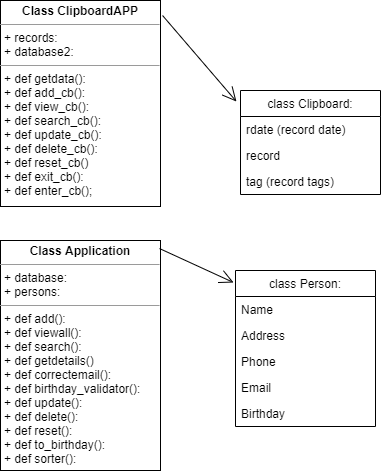

The diagram above was exported from draw.io. Its source (the exported page's mxGraphModel, read from the mxfile embedded in the PNG):
<mxGraphModel dx="868" dy="393" grid="1" gridSize="10" guides="1" tooltips="1" connect="1" arrows="1" fold="1" page="1" pageScale="1" pageWidth="850" pageHeight="1100" background="none" math="0" shadow="0">
  <root>
    <mxCell id="0" />
    <mxCell id="1" parent="0" />
    <mxCell id="J6PHLvLbFKkBnLYRdojr-2" value="class Clipboard:" style="swimlane;fontStyle=0;childLayout=stackLayout;horizontal=1;startSize=26;fillColor=none;horizontalStack=0;resizeParent=1;resizeParentMax=0;resizeLast=0;collapsible=1;marginBottom=0;" parent="1" vertex="1">
      <mxGeometry x="360" y="210" width="140" height="104" as="geometry" />
    </mxCell>
    <mxCell id="J6PHLvLbFKkBnLYRdojr-3" value="rdate (record date)" style="text;strokeColor=none;fillColor=none;align=left;verticalAlign=top;spacingLeft=4;spacingRight=4;overflow=hidden;rotatable=0;points=[[0,0.5],[1,0.5]];portConstraint=eastwest;" parent="J6PHLvLbFKkBnLYRdojr-2" vertex="1">
      <mxGeometry y="26" width="140" height="26" as="geometry" />
    </mxCell>
    <mxCell id="J6PHLvLbFKkBnLYRdojr-4" value="record" style="text;strokeColor=none;fillColor=none;align=left;verticalAlign=top;spacingLeft=4;spacingRight=4;overflow=hidden;rotatable=0;points=[[0,0.5],[1,0.5]];portConstraint=eastwest;" parent="J6PHLvLbFKkBnLYRdojr-2" vertex="1">
      <mxGeometry y="52" width="140" height="26" as="geometry" />
    </mxCell>
    <mxCell id="J6PHLvLbFKkBnLYRdojr-5" value="tag (record tags)" style="text;strokeColor=none;fillColor=none;align=left;verticalAlign=top;spacingLeft=4;spacingRight=4;overflow=hidden;rotatable=0;points=[[0,0.5],[1,0.5]];portConstraint=eastwest;" parent="J6PHLvLbFKkBnLYRdojr-2" vertex="1">
      <mxGeometry y="78" width="140" height="26" as="geometry" />
    </mxCell>
    <mxCell id="J6PHLvLbFKkBnLYRdojr-10" value="class Person:" style="swimlane;fontStyle=0;childLayout=stackLayout;horizontal=1;startSize=26;fillColor=none;horizontalStack=0;resizeParent=1;resizeParentMax=0;resizeLast=0;collapsible=1;marginBottom=0;" parent="1" vertex="1">
      <mxGeometry x="355" y="390" width="140" height="156" as="geometry" />
    </mxCell>
    <mxCell id="J6PHLvLbFKkBnLYRdojr-11" value="Name" style="text;strokeColor=none;fillColor=none;align=left;verticalAlign=top;spacingLeft=4;spacingRight=4;overflow=hidden;rotatable=0;points=[[0,0.5],[1,0.5]];portConstraint=eastwest;" parent="J6PHLvLbFKkBnLYRdojr-10" vertex="1">
      <mxGeometry y="26" width="140" height="26" as="geometry" />
    </mxCell>
    <mxCell id="J6PHLvLbFKkBnLYRdojr-12" value="Address" style="text;strokeColor=none;fillColor=none;align=left;verticalAlign=top;spacingLeft=4;spacingRight=4;overflow=hidden;rotatable=0;points=[[0,0.5],[1,0.5]];portConstraint=eastwest;" parent="J6PHLvLbFKkBnLYRdojr-10" vertex="1">
      <mxGeometry y="52" width="140" height="26" as="geometry" />
    </mxCell>
    <mxCell id="J6PHLvLbFKkBnLYRdojr-13" value="Phone" style="text;strokeColor=none;fillColor=none;align=left;verticalAlign=top;spacingLeft=4;spacingRight=4;overflow=hidden;rotatable=0;points=[[0,0.5],[1,0.5]];portConstraint=eastwest;" parent="J6PHLvLbFKkBnLYRdojr-10" vertex="1">
      <mxGeometry y="78" width="140" height="26" as="geometry" />
    </mxCell>
    <mxCell id="J6PHLvLbFKkBnLYRdojr-18" value="Email" style="text;strokeColor=none;fillColor=none;align=left;verticalAlign=top;spacingLeft=4;spacingRight=4;overflow=hidden;rotatable=0;points=[[0,0.5],[1,0.5]];portConstraint=eastwest;" parent="J6PHLvLbFKkBnLYRdojr-10" vertex="1">
      <mxGeometry y="104" width="140" height="26" as="geometry" />
    </mxCell>
    <mxCell id="J6PHLvLbFKkBnLYRdojr-19" value="Birthday&#10;" style="text;strokeColor=none;fillColor=none;align=left;verticalAlign=top;spacingLeft=4;spacingRight=4;overflow=hidden;rotatable=0;points=[[0,0.5],[1,0.5]];portConstraint=eastwest;" parent="J6PHLvLbFKkBnLYRdojr-10" vertex="1">
      <mxGeometry y="130" width="140" height="26" as="geometry" />
    </mxCell>
    <mxCell id="XWbUPaCCWdCUnGKziMV3-3" value="&lt;p style=&quot;margin: 0px ; margin-top: 4px ; text-align: center&quot;&gt;&lt;b&gt;Class ClipboardAPP&lt;/b&gt;&lt;/p&gt;&lt;hr size=&quot;1&quot;&gt;&lt;p style=&quot;margin: 0px ; margin-left: 4px&quot;&gt;+ records:&lt;/p&gt;&lt;p style=&quot;margin: 0px ; margin-left: 4px&quot;&gt;+ database2:&lt;/p&gt;&lt;hr size=&quot;1&quot;&gt;&lt;p style=&quot;margin: 0px ; margin-left: 4px&quot;&gt;+ def getdata():&lt;/p&gt;&lt;p style=&quot;margin: 0px ; margin-left: 4px&quot;&gt;+ def add_cb():&lt;/p&gt;&lt;p style=&quot;margin: 0px ; margin-left: 4px&quot;&gt;+ def view_cb():&lt;/p&gt;&lt;p style=&quot;margin: 0px ; margin-left: 4px&quot;&gt;+ def search_cb():&lt;/p&gt;&lt;p style=&quot;margin: 0px ; margin-left: 4px&quot;&gt;+ def update_cb():&lt;/p&gt;&lt;p style=&quot;margin: 0px ; margin-left: 4px&quot;&gt;+ def delete_cb():&lt;/p&gt;&lt;p style=&quot;margin: 0px ; margin-left: 4px&quot;&gt;+ def reset_cb()&lt;/p&gt;&lt;p style=&quot;margin: 0px ; margin-left: 4px&quot;&gt;+ def exit_cb():&lt;/p&gt;&lt;p style=&quot;margin: 0px ; margin-left: 4px&quot;&gt;+ def enter_cb();&lt;/p&gt;" style="verticalAlign=top;align=left;overflow=fill;fontSize=12;fontFamily=Helvetica;html=1;" parent="1" vertex="1">
      <mxGeometry x="120" y="120" width="160" height="206" as="geometry" />
    </mxCell>
    <mxCell id="XWbUPaCCWdCUnGKziMV3-4" value="&lt;p style=&quot;margin: 0px ; margin-top: 4px ; text-align: center&quot;&gt;&lt;b&gt;Class Application&lt;/b&gt;&lt;/p&gt;&lt;hr size=&quot;1&quot;&gt;&lt;p style=&quot;margin: 0px ; margin-left: 4px&quot;&gt;+ database:&lt;/p&gt;&lt;p style=&quot;margin: 0px ; margin-left: 4px&quot;&gt;+ persons:&lt;/p&gt;&lt;hr size=&quot;1&quot;&gt;&lt;p style=&quot;margin: 0px ; margin-left: 4px&quot;&gt;+ def add():&lt;/p&gt;&lt;p style=&quot;margin: 0px ; margin-left: 4px&quot;&gt;+ def viewall():&lt;br&gt;&lt;/p&gt;&lt;p style=&quot;margin: 0px ; margin-left: 4px&quot;&gt;+ def search():&lt;/p&gt;&lt;p style=&quot;margin: 0px ; margin-left: 4px&quot;&gt;+ def getdetails()&lt;/p&gt;&lt;p style=&quot;margin: 0px ; margin-left: 4px&quot;&gt;+ def correctemail():&lt;/p&gt;&lt;p style=&quot;margin: 0px ; margin-left: 4px&quot;&gt;+ def birthday_validator():&lt;/p&gt;&lt;p style=&quot;margin: 0px ; margin-left: 4px&quot;&gt;+ def update():&lt;/p&gt;&lt;p style=&quot;margin: 0px ; margin-left: 4px&quot;&gt;+ def delete():&lt;/p&gt;&lt;p style=&quot;margin: 0px ; margin-left: 4px&quot;&gt;+ def reset():&lt;/p&gt;&lt;p style=&quot;margin: 0px ; margin-left: 4px&quot;&gt;+ def to_birthday():&lt;/p&gt;&lt;p style=&quot;margin: 0px ; margin-left: 4px&quot;&gt;+ def sorter():&lt;/p&gt;" style="verticalAlign=top;align=left;overflow=fill;fontSize=12;fontFamily=Helvetica;html=1;" parent="1" vertex="1">
      <mxGeometry x="120" y="360" width="160" height="230" as="geometry" />
    </mxCell>
    <mxCell id="c0nvQhfzJ4Kno133KOMi-4" value="" style="endArrow=open;endFill=1;endSize=12;html=1;exitX=0.994;exitY=0.035;exitDx=0;exitDy=0;exitPerimeter=0;entryX=-0.014;entryY=0.077;entryDx=0;entryDy=0;entryPerimeter=0;" edge="1" parent="1" source="XWbUPaCCWdCUnGKziMV3-4" target="J6PHLvLbFKkBnLYRdojr-10">
      <mxGeometry width="160" relative="1" as="geometry">
        <mxPoint x="340" y="410" as="sourcePoint" />
        <mxPoint x="500" y="410" as="targetPoint" />
      </mxGeometry>
    </mxCell>
    <mxCell id="c0nvQhfzJ4Kno133KOMi-5" value="" style="endArrow=open;endFill=1;endSize=12;html=1;exitX=1.013;exitY=0.073;exitDx=0;exitDy=0;exitPerimeter=0;entryX=-0.029;entryY=0.106;entryDx=0;entryDy=0;entryPerimeter=0;" edge="1" parent="1" source="XWbUPaCCWdCUnGKziMV3-3" target="J6PHLvLbFKkBnLYRdojr-2">
      <mxGeometry width="160" relative="1" as="geometry">
        <mxPoint x="340" y="210" as="sourcePoint" />
        <mxPoint x="500" y="210" as="targetPoint" />
      </mxGeometry>
    </mxCell>
  </root>
</mxGraphModel>